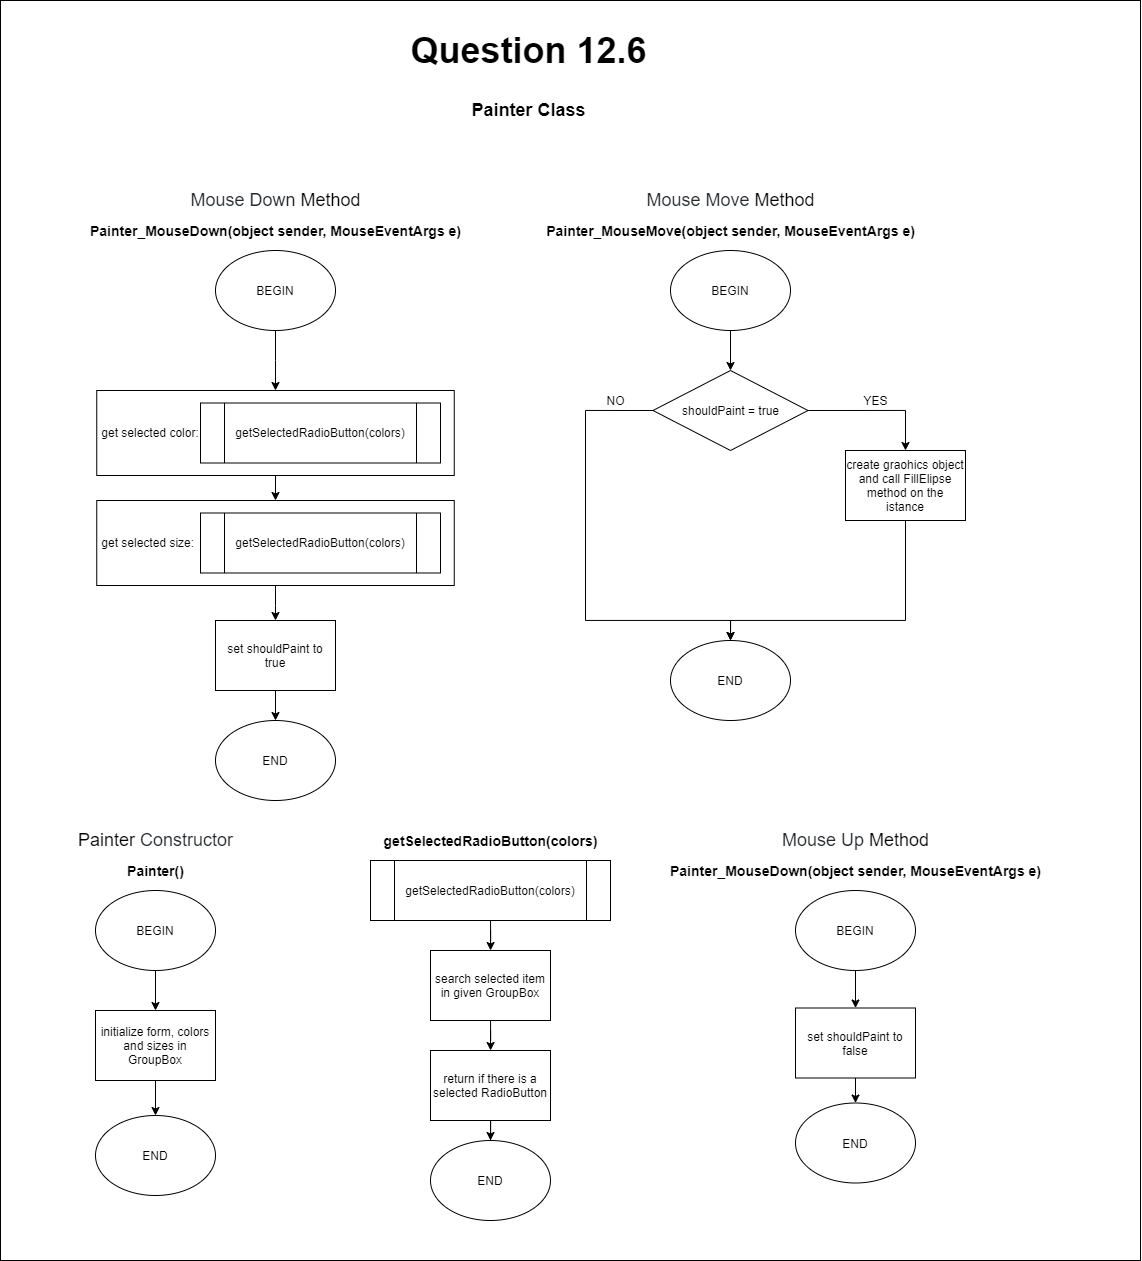

The diagram above was exported from draw.io. Its source (the exported page's mxGraphModel, read from the mxfile embedded in the PNG):
<mxGraphModel dx="1305" dy="1179" grid="1" gridSize="10" guides="1" tooltips="1" connect="1" arrows="1" fold="1" page="0" pageScale="1" pageWidth="827" pageHeight="1169" math="0" shadow="0">
  <root>
    <mxCell id="0" />
    <mxCell id="1" parent="0" />
    <mxCell id="Pv2NW5eFzALoaBvEBaQD-10" value="" style="rounded=0;whiteSpace=wrap;html=1;" parent="1" vertex="1">
      <mxGeometry x="470" y="-320" width="1140" height="1260" as="geometry" />
    </mxCell>
    <mxCell id="Pv2NW5eFzALoaBvEBaQD-11" value="&lt;span style=&quot;font-size: 18px&quot;&gt;Painter&amp;nbsp;&lt;/span&gt;&lt;span style=&quot;color: rgb(36 , 41 , 46) ; font-size: 18px&quot;&gt;Constructor&lt;/span&gt;" style="text;html=1;align=center;verticalAlign=middle;resizable=0;points=[];autosize=1;" parent="1" vertex="1">
      <mxGeometry x="540" y="510" width="170" height="20" as="geometry" />
    </mxCell>
    <mxCell id="Pv2NW5eFzALoaBvEBaQD-12" value="" style="edgeStyle=orthogonalEdgeStyle;rounded=0;orthogonalLoop=1;jettySize=auto;html=1;" parent="1" source="Pv2NW5eFzALoaBvEBaQD-13" target="Pv2NW5eFzALoaBvEBaQD-16" edge="1">
      <mxGeometry relative="1" as="geometry" />
    </mxCell>
    <mxCell id="Pv2NW5eFzALoaBvEBaQD-13" value="BEGIN" style="ellipse;whiteSpace=wrap;html=1;" parent="1" vertex="1">
      <mxGeometry x="565" y="570" width="120" height="80" as="geometry" />
    </mxCell>
    <mxCell id="Pv2NW5eFzALoaBvEBaQD-14" value="END" style="ellipse;whiteSpace=wrap;html=1;" parent="1" vertex="1">
      <mxGeometry x="565" y="795" width="120" height="80" as="geometry" />
    </mxCell>
    <mxCell id="Pv2NW5eFzALoaBvEBaQD-15" style="edgeStyle=orthogonalEdgeStyle;rounded=0;orthogonalLoop=1;jettySize=auto;html=1;exitX=0.5;exitY=1;exitDx=0;exitDy=0;entryX=0.5;entryY=0;entryDx=0;entryDy=0;" parent="1" source="Pv2NW5eFzALoaBvEBaQD-16" target="Pv2NW5eFzALoaBvEBaQD-14" edge="1">
      <mxGeometry relative="1" as="geometry">
        <mxPoint x="625" y="800" as="targetPoint" />
      </mxGeometry>
    </mxCell>
    <mxCell id="Pv2NW5eFzALoaBvEBaQD-16" value="initialize form, colors and sizes in GroupBox" style="rounded=0;whiteSpace=wrap;html=1;" parent="1" vertex="1">
      <mxGeometry x="565" y="690" width="120" height="70" as="geometry" />
    </mxCell>
    <mxCell id="Pv2NW5eFzALoaBvEBaQD-36" value="&lt;font&gt;&lt;span style=&quot;font-size: 18px&quot;&gt;&lt;font color=&quot;#24292e&quot;&gt;Mouse Down&amp;nbsp;&lt;/font&gt;Method&lt;/span&gt;&lt;/font&gt;" style="text;html=1;align=center;verticalAlign=middle;resizable=0;points=[];autosize=1;" parent="1" vertex="1">
      <mxGeometry x="650" y="-130" width="190" height="20" as="geometry" />
    </mxCell>
    <mxCell id="Pv2NW5eFzALoaBvEBaQD-37" value="" style="edgeStyle=orthogonalEdgeStyle;rounded=0;orthogonalLoop=1;jettySize=auto;html=1;" parent="1" source="Pv2NW5eFzALoaBvEBaQD-38" target="Pv2NW5eFzALoaBvEBaQD-42" edge="1">
      <mxGeometry relative="1" as="geometry" />
    </mxCell>
    <mxCell id="Pv2NW5eFzALoaBvEBaQD-38" value="BEGIN" style="ellipse;whiteSpace=wrap;html=1;" parent="1" vertex="1">
      <mxGeometry x="685" y="-70" width="120" height="80" as="geometry" />
    </mxCell>
    <mxCell id="Pv2NW5eFzALoaBvEBaQD-39" value="END" style="ellipse;whiteSpace=wrap;html=1;" parent="1" vertex="1">
      <mxGeometry x="685" y="400" width="120" height="80" as="geometry" />
    </mxCell>
    <mxCell id="Pv2NW5eFzALoaBvEBaQD-40" value="&lt;span style=&quot;font-size: 14px&quot;&gt;&lt;b&gt;Painter_MouseDown(object sender, MouseEventArgs e)&lt;/b&gt;&lt;/span&gt;" style="text;html=1;align=center;verticalAlign=middle;resizable=0;points=[];autosize=1;" parent="1" vertex="1">
      <mxGeometry x="550" y="-100" width="390" height="20" as="geometry" />
    </mxCell>
    <mxCell id="qqsA-RQ_U7mxZVekqAiF-4" style="edgeStyle=orthogonalEdgeStyle;rounded=0;orthogonalLoop=1;jettySize=auto;html=1;exitX=0.5;exitY=1;exitDx=0;exitDy=0;entryX=0.5;entryY=0;entryDx=0;entryDy=0;" edge="1" parent="1" source="Pv2NW5eFzALoaBvEBaQD-42" target="qqsA-RQ_U7mxZVekqAiF-2">
      <mxGeometry relative="1" as="geometry" />
    </mxCell>
    <mxCell id="Pv2NW5eFzALoaBvEBaQD-42" value="&amp;nbsp;get selected color:&amp;nbsp;" style="rounded=0;whiteSpace=wrap;html=1;align=left;" parent="1" vertex="1">
      <mxGeometry x="566.25" y="70" width="357.5" height="85" as="geometry" />
    </mxCell>
    <mxCell id="Pv2NW5eFzALoaBvEBaQD-51" value="&lt;font style=&quot;font-size: 18px&quot;&gt;&lt;b&gt;Painter Class&lt;/b&gt;&lt;/font&gt;" style="text;html=1;align=center;verticalAlign=middle;resizable=0;points=[];autosize=1;strokeColor=none;" parent="1" vertex="1">
      <mxGeometry x="932.5" y="-220" width="130" height="20" as="geometry" />
    </mxCell>
    <mxCell id="skKRpEAENmO_7SSsObgk-2" value="&lt;span style=&quot;text-align: left&quot;&gt;&lt;font&gt;&lt;span style=&quot;font-size: 14px&quot;&gt;&lt;b&gt;Painter()&lt;/b&gt;&lt;/span&gt;&lt;/font&gt;&lt;/span&gt;" style="text;html=1;align=center;verticalAlign=middle;resizable=0;points=[];autosize=1;" parent="1" vertex="1">
      <mxGeometry x="590" y="540" width="70" height="20" as="geometry" />
    </mxCell>
    <mxCell id="qqsA-RQ_U7mxZVekqAiF-1" value="getSelectedRadioButton(colors)" style="shape=process;whiteSpace=wrap;html=1;backgroundOutline=1;" vertex="1" parent="1">
      <mxGeometry x="670" y="82.5" width="240" height="60" as="geometry" />
    </mxCell>
    <mxCell id="qqsA-RQ_U7mxZVekqAiF-6" value="" style="edgeStyle=orthogonalEdgeStyle;rounded=0;orthogonalLoop=1;jettySize=auto;html=1;" edge="1" parent="1" source="qqsA-RQ_U7mxZVekqAiF-2" target="qqsA-RQ_U7mxZVekqAiF-5">
      <mxGeometry relative="1" as="geometry" />
    </mxCell>
    <mxCell id="qqsA-RQ_U7mxZVekqAiF-2" value="&amp;nbsp;get selected size:&amp;nbsp;" style="rounded=0;whiteSpace=wrap;html=1;align=left;" vertex="1" parent="1">
      <mxGeometry x="566.25" y="180" width="357.5" height="85" as="geometry" />
    </mxCell>
    <mxCell id="qqsA-RQ_U7mxZVekqAiF-3" value="getSelectedRadioButton(colors)" style="shape=process;whiteSpace=wrap;html=1;backgroundOutline=1;" vertex="1" parent="1">
      <mxGeometry x="670" y="192.5" width="240" height="60" as="geometry" />
    </mxCell>
    <mxCell id="qqsA-RQ_U7mxZVekqAiF-32" value="" style="edgeStyle=orthogonalEdgeStyle;rounded=0;orthogonalLoop=1;jettySize=auto;html=1;" edge="1" parent="1" source="qqsA-RQ_U7mxZVekqAiF-5" target="Pv2NW5eFzALoaBvEBaQD-39">
      <mxGeometry relative="1" as="geometry" />
    </mxCell>
    <mxCell id="qqsA-RQ_U7mxZVekqAiF-5" value="set shouldPaint to true" style="rounded=0;whiteSpace=wrap;html=1;" vertex="1" parent="1">
      <mxGeometry x="685" y="300" width="120" height="70" as="geometry" />
    </mxCell>
    <mxCell id="qqsA-RQ_U7mxZVekqAiF-9" value="&lt;span&gt;&lt;b&gt;&lt;font style=&quot;font-size: 14px&quot;&gt;getSelectedRadioButton(colors)&lt;/font&gt;&lt;/b&gt;&lt;/span&gt;" style="text;html=1;align=center;verticalAlign=middle;resizable=0;points=[];autosize=1;" vertex="1" parent="1">
      <mxGeometry x="845" y="510" width="230" height="20" as="geometry" />
    </mxCell>
    <mxCell id="qqsA-RQ_U7mxZVekqAiF-12" value="" style="edgeStyle=orthogonalEdgeStyle;rounded=0;orthogonalLoop=1;jettySize=auto;html=1;" edge="1" parent="1" source="qqsA-RQ_U7mxZVekqAiF-10" target="qqsA-RQ_U7mxZVekqAiF-11">
      <mxGeometry relative="1" as="geometry" />
    </mxCell>
    <mxCell id="qqsA-RQ_U7mxZVekqAiF-10" value="getSelectedRadioButton(colors)" style="shape=process;whiteSpace=wrap;html=1;backgroundOutline=1;" vertex="1" parent="1">
      <mxGeometry x="840" y="540" width="240" height="60" as="geometry" />
    </mxCell>
    <mxCell id="qqsA-RQ_U7mxZVekqAiF-15" value="" style="edgeStyle=orthogonalEdgeStyle;rounded=0;orthogonalLoop=1;jettySize=auto;html=1;" edge="1" parent="1" source="qqsA-RQ_U7mxZVekqAiF-11" target="qqsA-RQ_U7mxZVekqAiF-14">
      <mxGeometry relative="1" as="geometry" />
    </mxCell>
    <mxCell id="qqsA-RQ_U7mxZVekqAiF-11" value="search selected item in given GroupBox" style="rounded=0;whiteSpace=wrap;html=1;" vertex="1" parent="1">
      <mxGeometry x="900" y="630" width="120" height="70" as="geometry" />
    </mxCell>
    <mxCell id="qqsA-RQ_U7mxZVekqAiF-17" value="" style="edgeStyle=orthogonalEdgeStyle;rounded=0;orthogonalLoop=1;jettySize=auto;html=1;" edge="1" parent="1" source="qqsA-RQ_U7mxZVekqAiF-14" target="qqsA-RQ_U7mxZVekqAiF-16">
      <mxGeometry relative="1" as="geometry" />
    </mxCell>
    <mxCell id="qqsA-RQ_U7mxZVekqAiF-14" value="return if there is a selected RadioButton" style="rounded=0;whiteSpace=wrap;html=1;" vertex="1" parent="1">
      <mxGeometry x="900" y="730" width="120" height="70" as="geometry" />
    </mxCell>
    <mxCell id="qqsA-RQ_U7mxZVekqAiF-16" value="END" style="ellipse;whiteSpace=wrap;html=1;" vertex="1" parent="1">
      <mxGeometry x="900" y="820" width="120" height="80" as="geometry" />
    </mxCell>
    <mxCell id="qqsA-RQ_U7mxZVekqAiF-18" value="&lt;font&gt;&lt;span style=&quot;font-size: 18px&quot;&gt;&lt;font color=&quot;#24292e&quot;&gt;Mouse Up&amp;nbsp;&lt;/font&gt;Method&lt;/span&gt;&lt;/font&gt;" style="text;html=1;align=center;verticalAlign=middle;resizable=0;points=[];autosize=1;" vertex="1" parent="1">
      <mxGeometry x="1245" y="510" width="160" height="20" as="geometry" />
    </mxCell>
    <mxCell id="qqsA-RQ_U7mxZVekqAiF-33" value="" style="edgeStyle=orthogonalEdgeStyle;rounded=0;orthogonalLoop=1;jettySize=auto;html=1;" edge="1" parent="1" source="qqsA-RQ_U7mxZVekqAiF-20" target="qqsA-RQ_U7mxZVekqAiF-31">
      <mxGeometry relative="1" as="geometry" />
    </mxCell>
    <mxCell id="qqsA-RQ_U7mxZVekqAiF-20" value="BEGIN" style="ellipse;whiteSpace=wrap;html=1;" vertex="1" parent="1">
      <mxGeometry x="1265" y="570" width="120" height="80" as="geometry" />
    </mxCell>
    <mxCell id="qqsA-RQ_U7mxZVekqAiF-22" value="END" style="ellipse;whiteSpace=wrap;html=1;" vertex="1" parent="1">
      <mxGeometry x="1265" y="782.5" width="120" height="80" as="geometry" />
    </mxCell>
    <mxCell id="qqsA-RQ_U7mxZVekqAiF-23" value="&lt;span style=&quot;font-size: 14px&quot;&gt;&lt;b&gt;Painter_MouseDown(object sender, MouseEventArgs e)&lt;/b&gt;&lt;/span&gt;" style="text;html=1;align=center;verticalAlign=middle;resizable=0;points=[];autosize=1;" vertex="1" parent="1">
      <mxGeometry x="1130" y="540" width="390" height="20" as="geometry" />
    </mxCell>
    <mxCell id="qqsA-RQ_U7mxZVekqAiF-34" value="" style="edgeStyle=orthogonalEdgeStyle;rounded=0;orthogonalLoop=1;jettySize=auto;html=1;" edge="1" parent="1" source="qqsA-RQ_U7mxZVekqAiF-31" target="qqsA-RQ_U7mxZVekqAiF-22">
      <mxGeometry relative="1" as="geometry" />
    </mxCell>
    <mxCell id="qqsA-RQ_U7mxZVekqAiF-31" value="set shouldPaint to false" style="rounded=0;whiteSpace=wrap;html=1;" vertex="1" parent="1">
      <mxGeometry x="1265" y="687.5" width="120" height="70" as="geometry" />
    </mxCell>
    <mxCell id="qqsA-RQ_U7mxZVekqAiF-56" value="&lt;font&gt;&lt;span style=&quot;font-size: 18px&quot;&gt;&lt;font color=&quot;#24292e&quot;&gt;Mouse Move&amp;nbsp;&lt;/font&gt;Method&lt;/span&gt;&lt;/font&gt;" style="text;html=1;align=center;verticalAlign=middle;resizable=0;points=[];autosize=1;" vertex="1" parent="1">
      <mxGeometry x="1110" y="-130" width="180" height="20" as="geometry" />
    </mxCell>
    <mxCell id="qqsA-RQ_U7mxZVekqAiF-57" value="" style="edgeStyle=orthogonalEdgeStyle;rounded=0;orthogonalLoop=1;jettySize=auto;html=1;" edge="1" parent="1" source="qqsA-RQ_U7mxZVekqAiF-58" target="qqsA-RQ_U7mxZVekqAiF-63">
      <mxGeometry relative="1" as="geometry" />
    </mxCell>
    <mxCell id="qqsA-RQ_U7mxZVekqAiF-58" value="BEGIN" style="ellipse;whiteSpace=wrap;html=1;" vertex="1" parent="1">
      <mxGeometry x="1140" y="-70" width="120" height="80" as="geometry" />
    </mxCell>
    <mxCell id="qqsA-RQ_U7mxZVekqAiF-59" value="END" style="ellipse;whiteSpace=wrap;html=1;" vertex="1" parent="1">
      <mxGeometry x="1140" y="320" width="120" height="80" as="geometry" />
    </mxCell>
    <mxCell id="qqsA-RQ_U7mxZVekqAiF-60" value="&lt;span style=&quot;font-size: 14px&quot;&gt;&lt;b&gt;Painter_MouseMove(object sender, MouseEventArgs e)&lt;/b&gt;&lt;/span&gt;" style="text;html=1;align=center;verticalAlign=middle;resizable=0;points=[];autosize=1;" vertex="1" parent="1">
      <mxGeometry x="1010" y="-100" width="380" height="20" as="geometry" />
    </mxCell>
    <mxCell id="qqsA-RQ_U7mxZVekqAiF-61" style="edgeStyle=orthogonalEdgeStyle;rounded=0;orthogonalLoop=1;jettySize=auto;html=1;exitX=0;exitY=0.5;exitDx=0;exitDy=0;entryX=0.5;entryY=0;entryDx=0;entryDy=0;" edge="1" parent="1" source="qqsA-RQ_U7mxZVekqAiF-63" target="qqsA-RQ_U7mxZVekqAiF-59">
      <mxGeometry relative="1" as="geometry">
        <Array as="points">
          <mxPoint x="1055" y="90" />
          <mxPoint x="1055" y="300" />
          <mxPoint x="1200" y="300" />
        </Array>
      </mxGeometry>
    </mxCell>
    <mxCell id="qqsA-RQ_U7mxZVekqAiF-62" style="edgeStyle=orthogonalEdgeStyle;rounded=0;orthogonalLoop=1;jettySize=auto;html=1;exitX=1;exitY=0.5;exitDx=0;exitDy=0;entryX=0.5;entryY=0;entryDx=0;entryDy=0;" edge="1" parent="1" source="qqsA-RQ_U7mxZVekqAiF-63" target="qqsA-RQ_U7mxZVekqAiF-66">
      <mxGeometry relative="1" as="geometry" />
    </mxCell>
    <mxCell id="qqsA-RQ_U7mxZVekqAiF-63" value="shouldPaint = true" style="rhombus;whiteSpace=wrap;html=1;" vertex="1" parent="1">
      <mxGeometry x="1122.5" y="50" width="155" height="80" as="geometry" />
    </mxCell>
    <mxCell id="qqsA-RQ_U7mxZVekqAiF-64" value="NO" style="text;html=1;align=center;verticalAlign=middle;resizable=0;points=[];autosize=1;strokeColor=none;" vertex="1" parent="1">
      <mxGeometry x="1070" y="70" width="30" height="20" as="geometry" />
    </mxCell>
    <mxCell id="qqsA-RQ_U7mxZVekqAiF-65" style="edgeStyle=orthogonalEdgeStyle;rounded=0;orthogonalLoop=1;jettySize=auto;html=1;exitX=0.5;exitY=1;exitDx=0;exitDy=0;entryX=0.5;entryY=0;entryDx=0;entryDy=0;" edge="1" parent="1" source="qqsA-RQ_U7mxZVekqAiF-66" target="qqsA-RQ_U7mxZVekqAiF-59">
      <mxGeometry relative="1" as="geometry">
        <Array as="points">
          <mxPoint x="1375" y="300" />
          <mxPoint x="1200" y="300" />
        </Array>
      </mxGeometry>
    </mxCell>
    <mxCell id="qqsA-RQ_U7mxZVekqAiF-66" value="create graohics object and call FillElipse method on the istance" style="rounded=0;whiteSpace=wrap;html=1;" vertex="1" parent="1">
      <mxGeometry x="1315" y="130" width="120" height="70" as="geometry" />
    </mxCell>
    <mxCell id="qqsA-RQ_U7mxZVekqAiF-67" value="YES" style="text;html=1;align=center;verticalAlign=middle;resizable=0;points=[];autosize=1;strokeColor=none;" vertex="1" parent="1">
      <mxGeometry x="1325" y="70" width="40" height="20" as="geometry" />
    </mxCell>
    <mxCell id="qqsA-RQ_U7mxZVekqAiF-68" value="&lt;h1&gt;&lt;font style=&quot;font-size: 36px&quot;&gt;Question 12.6&lt;/font&gt;&lt;/h1&gt;" style="text;html=1;align=center;verticalAlign=middle;resizable=0;points=[];autosize=1;" vertex="1" parent="1">
      <mxGeometry x="872.5" y="-300" width="250" height="60" as="geometry" />
    </mxCell>
  </root>
</mxGraphModel>